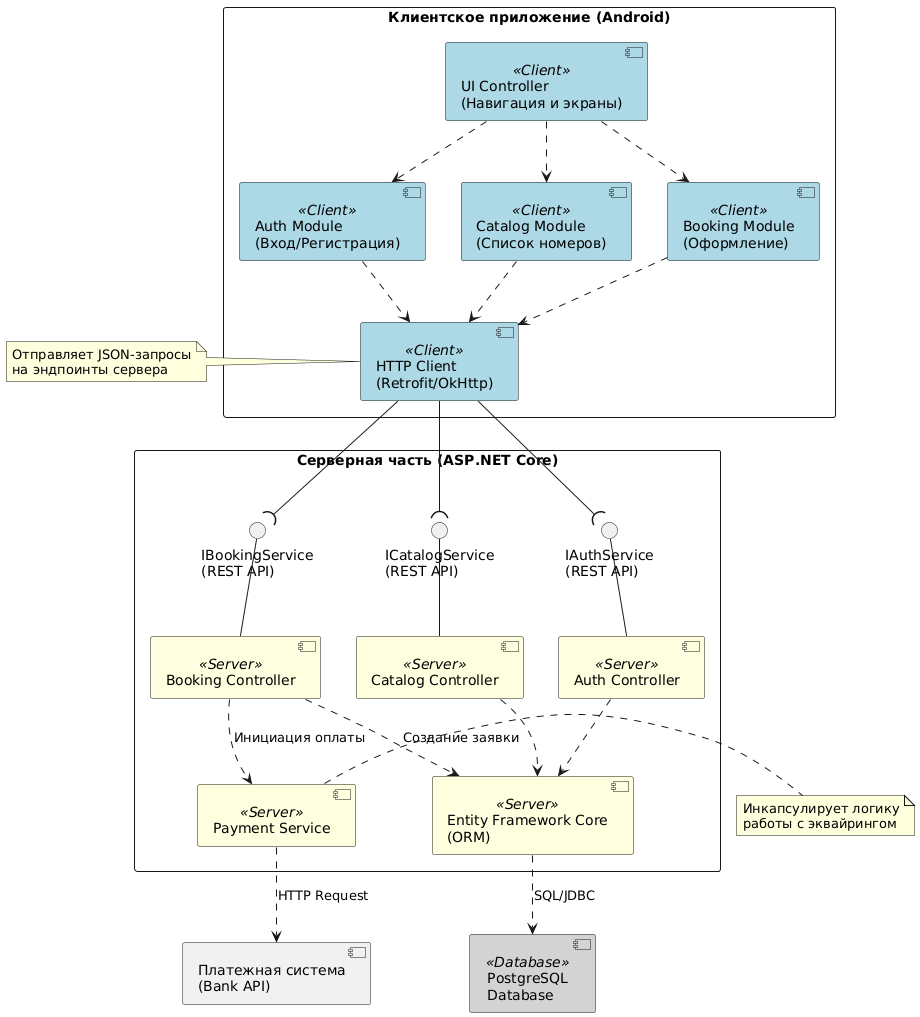

The diagram above was rendered by PlantUML. Its source (embedded in the PNG):
@startuml
' Если преподаватель строгий, раскомментируйте следующую строку:
skinparam componentStyle uml1 
skinparam componentStyle uml2
skinparam packageStyle rectangle

' Настройка цветов для красоты (не обязательно)
skinparam componentBackgroundColor<<Client>> LightBlue
skinparam componentBackgroundColor<<Server>> LightYellow
skinparam componentBackgroundColor<<Database>> LightGray

'
' =========================
' КЛИЕНТСКАЯ ЧАСТЬ (ANDROID)
' =========================
'
package "Клиентское приложение (Android)" {
    component "UI Controller\n(Навигация и экраны)" as UI <<Client>>
    component "Auth Module\n(Вход/Регистрация)" as AuthModule <<Client>>
    component "Catalog Module\n(Список номеров)" as CatalogModule <<Client>>
    component "Booking Module\n(Оформление)" as BookingModule <<Client>>
    
    component "HTTP Client\n(Retrofit/OkHttp)" as HttpClient <<Client>>
}

'
' ====================
' СЕРВЕРНАЯ ЧАСТЬ (API)
' ====================
'
package "Серверная часть (ASP.NET Core)" {
    ' Интерфейсы, которые торчат наружу из сервера
    interface "IAuthService\n(REST API)" as IAuth
    interface "ICatalogService\n(REST API)" as ICatalog
    interface "IBookingService\n(REST API)" as IBook
    
    component "Auth Controller" as AuthService <<Server>>
    component "Catalog Controller" as CatalogService <<Server>>
    component "Booking Controller" as BookingService <<Server>>
    component "Payment Service" as PaymentService <<Server>>
    
    component "Entity Framework Core\n(ORM)" as EFCore <<Server>>
}

'
' ====================
' ИНФРАСТРУКТУРА
' ====================
'
component "PostgreSQL\nDatabase" as DB <<Database>>
component "Платежная система\n(Bank API)" as BankAPI

'
' === СВЯЗИ ВНУТРИ КЛИЕНТА ===
'
UI ..> AuthModule
UI ..> CatalogModule
UI ..> BookingModule

AuthModule ..> HttpClient
CatalogModule ..> HttpClient
BookingModule ..> HttpClient

'
' === СВЯЗИ КЛИЕНТ-СЕРВЕР (ГЛАВНОЕ ИСПРАВЛЕНИЕ) ===
'
' HttpClient ТРЕБУЕТ эти интерфейсы (рисуем чаши)
HttpClient --( IAuth
HttpClient --( ICatalog
HttpClient --( IBook

' Сервисы ПРЕДОСТАВЛЯЮТ эти интерфейсы (они уже нарисованы как шарики)
AuthService -up- IAuth
CatalogService -up- ICatalog
BookingService -up- IBook

'
' === ВНУТРИ СЕРВЕРА ===
'
AuthService ..> EFCore
CatalogService ..> EFCore
BookingService ..> EFCore : Создание заявки
BookingService ..> PaymentService : Инициация оплаты

'
' === ВНЕШНИЕ СВЯЗИ ===
'
PaymentService ..> BankAPI : HTTP Request
EFCore ..> DB : SQL/JDBC

'
' ЗАМЕТКИ
'
note left of HttpClient
Отправляет JSON-запросы
на эндпоинты сервера
end note

note right of PaymentService
Инкапсулирует логику
работы с эквайрингом
end note
@enduml